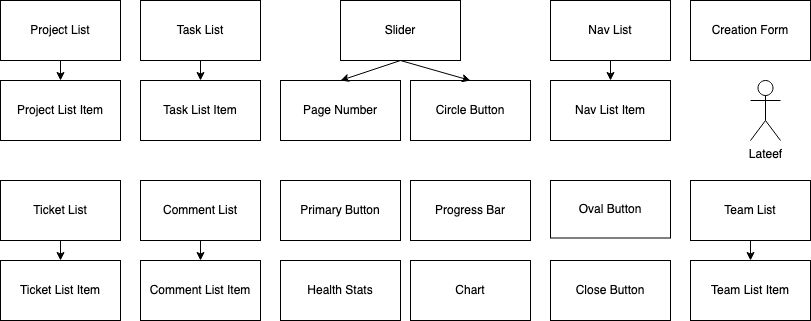

The diagram above was exported from draw.io. Its source (the exported page's mxGraphModel, read from the mxfile embedded in the PNG):
<mxGraphModel dx="2837" dy="529" grid="1" gridSize="10" guides="1" tooltips="1" connect="1" arrows="1" fold="1" page="1" pageScale="1" pageWidth="827" pageHeight="1169" math="0" shadow="0">
  <root>
    <mxCell id="0" />
    <mxCell id="1" parent="0" />
    <mxCell id="yYN3HWz72l2X9C1UA9QF-79" value="Primary Button" style="rounded=0;whiteSpace=wrap;html=1;" parent="1" vertex="1">
      <mxGeometry x="-560" y="200" width="120" height="60" as="geometry" />
    </mxCell>
    <mxCell id="yYN3HWz72l2X9C1UA9QF-80" value="Circle Button" style="rounded=0;whiteSpace=wrap;html=1;" parent="1" vertex="1">
      <mxGeometry x="-430" y="100" width="120" height="60" as="geometry" />
    </mxCell>
    <mxCell id="yYN3HWz72l2X9C1UA9QF-81" value="Slider" style="rounded=0;whiteSpace=wrap;html=1;" parent="1" vertex="1">
      <mxGeometry x="-500" y="20" width="120" height="60" as="geometry" />
    </mxCell>
    <mxCell id="yYN3HWz72l2X9C1UA9QF-82" value="Page Number" style="rounded=0;whiteSpace=wrap;html=1;" parent="1" vertex="1">
      <mxGeometry x="-560" y="100" width="120" height="60" as="geometry" />
    </mxCell>
    <mxCell id="yYN3HWz72l2X9C1UA9QF-84" value="" style="endArrow=classic;html=1;rounded=0;exitX=0.5;exitY=1;exitDx=0;exitDy=0;entryX=0.5;entryY=0;entryDx=0;entryDy=0;" parent="1" source="yYN3HWz72l2X9C1UA9QF-81" target="yYN3HWz72l2X9C1UA9QF-82" edge="1">
      <mxGeometry width="50" height="50" relative="1" as="geometry">
        <mxPoint x="-930" y="240" as="sourcePoint" />
        <mxPoint x="-880" y="190" as="targetPoint" />
        <Array as="points" />
      </mxGeometry>
    </mxCell>
    <mxCell id="yYN3HWz72l2X9C1UA9QF-6" value="Project List" style="rounded=0;whiteSpace=wrap;html=1;" parent="1" vertex="1">
      <mxGeometry x="-840" y="20" width="120" height="60" as="geometry" />
    </mxCell>
    <mxCell id="yYN3HWz72l2X9C1UA9QF-4" value="Project List Item" style="rounded=0;whiteSpace=wrap;html=1;" parent="1" vertex="1">
      <mxGeometry x="-840" y="100" width="120" height="60" as="geometry" />
    </mxCell>
    <mxCell id="yYN3HWz72l2X9C1UA9QF-8" value="" style="endArrow=classic;html=1;rounded=0;exitX=0.5;exitY=1;exitDx=0;exitDy=0;entryX=0.5;entryY=0;entryDx=0;entryDy=0;" parent="1" source="yYN3HWz72l2X9C1UA9QF-6" target="yYN3HWz72l2X9C1UA9QF-4" edge="1">
      <mxGeometry width="50" height="50" relative="1" as="geometry">
        <mxPoint x="-834" y="240" as="sourcePoint" />
        <mxPoint x="-784" y="190" as="targetPoint" />
      </mxGeometry>
    </mxCell>
    <mxCell id="yYN3HWz72l2X9C1UA9QF-77" value="Chart " style="rounded=0;whiteSpace=wrap;html=1;" parent="1" vertex="1">
      <mxGeometry x="-430" y="280" width="120" height="60" as="geometry" />
    </mxCell>
    <mxCell id="yYN3HWz72l2X9C1UA9QF-3" value="Ticket List Item" style="rounded=0;whiteSpace=wrap;html=1;" parent="1" vertex="1">
      <mxGeometry x="-840" y="280" width="120" height="60" as="geometry" />
    </mxCell>
    <mxCell id="yYN3HWz72l2X9C1UA9QF-2" value="Ticket List" style="rounded=0;whiteSpace=wrap;html=1;" parent="1" vertex="1">
      <mxGeometry x="-840" y="200" width="120" height="60" as="geometry" />
    </mxCell>
    <mxCell id="yYN3HWz72l2X9C1UA9QF-9" value="" style="endArrow=classic;html=1;rounded=0;exitX=0.5;exitY=1;exitDx=0;exitDy=0;entryX=0.5;entryY=0;entryDx=0;entryDy=0;" parent="1" source="yYN3HWz72l2X9C1UA9QF-2" target="yYN3HWz72l2X9C1UA9QF-3" edge="1">
      <mxGeometry width="50" height="50" relative="1" as="geometry">
        <mxPoint x="-799" y="400" as="sourcePoint" />
        <mxPoint x="-749" y="350" as="targetPoint" />
      </mxGeometry>
    </mxCell>
    <mxCell id="yYN3HWz72l2X9C1UA9QF-24" value="Task List" style="rounded=0;whiteSpace=wrap;html=1;" parent="1" vertex="1">
      <mxGeometry x="-700" y="20" width="120" height="60" as="geometry" />
    </mxCell>
    <mxCell id="yYN3HWz72l2X9C1UA9QF-27" value="" style="endArrow=classic;html=1;rounded=0;exitX=0.5;exitY=1;exitDx=0;exitDy=0;entryX=0.5;entryY=0;entryDx=0;entryDy=0;" parent="1" source="yYN3HWz72l2X9C1UA9QF-24" target="yYN3HWz72l2X9C1UA9QF-23" edge="1">
      <mxGeometry width="50" height="50" relative="1" as="geometry">
        <mxPoint x="-500" y="190" as="sourcePoint" />
        <mxPoint x="-450" y="140" as="targetPoint" />
      </mxGeometry>
    </mxCell>
    <mxCell id="yYN3HWz72l2X9C1UA9QF-23" value="Task List Item" style="rounded=0;whiteSpace=wrap;html=1;" parent="1" vertex="1">
      <mxGeometry x="-700" y="100" width="120" height="60" as="geometry" />
    </mxCell>
    <mxCell id="yYN3HWz72l2X9C1UA9QF-40" value="Health Stats" style="rounded=0;whiteSpace=wrap;html=1;" parent="1" vertex="1">
      <mxGeometry x="-560" y="280" width="120" height="60" as="geometry" />
    </mxCell>
    <mxCell id="yYN3HWz72l2X9C1UA9QF-29" value="Comment List" style="rounded=0;whiteSpace=wrap;html=1;" parent="1" vertex="1">
      <mxGeometry x="-700" y="200" width="120" height="60" as="geometry" />
    </mxCell>
    <mxCell id="yYN3HWz72l2X9C1UA9QF-28" value="Comment List Item" style="rounded=0;whiteSpace=wrap;html=1;" parent="1" vertex="1">
      <mxGeometry x="-700" y="280" width="120" height="60" as="geometry" />
    </mxCell>
    <mxCell id="yYN3HWz72l2X9C1UA9QF-32" value="" style="endArrow=classic;html=1;rounded=0;exitX=0.5;exitY=1;exitDx=0;exitDy=0;entryX=0.5;entryY=0;entryDx=0;entryDy=0;" parent="1" source="yYN3HWz72l2X9C1UA9QF-29" target="yYN3HWz72l2X9C1UA9QF-28" edge="1">
      <mxGeometry width="50" height="50" relative="1" as="geometry">
        <mxPoint x="-570" y="160" as="sourcePoint" />
        <mxPoint x="-520" y="160" as="targetPoint" />
      </mxGeometry>
    </mxCell>
    <mxCell id="yYN3HWz72l2X9C1UA9QF-33" value="Progress Bar" style="rounded=0;whiteSpace=wrap;html=1;" parent="1" vertex="1">
      <mxGeometry x="-430" y="200" width="120" height="60" as="geometry" />
    </mxCell>
    <mxCell id="yYN3HWz72l2X9C1UA9QF-36" value="Oval Button" style="rounded=0;whiteSpace=wrap;html=1;" parent="1" vertex="1">
      <mxGeometry x="-290" y="200" width="120" height="57.5" as="geometry" />
    </mxCell>
    <mxCell id="yYN3HWz72l2X9C1UA9QF-86" value="" style="endArrow=classic;html=1;rounded=0;entryX=0.5;entryY=0;entryDx=0;entryDy=0;exitX=0.5;exitY=1;exitDx=0;exitDy=0;" parent="1" source="yYN3HWz72l2X9C1UA9QF-81" target="yYN3HWz72l2X9C1UA9QF-80" edge="1">
      <mxGeometry width="50" height="50" relative="1" as="geometry">
        <mxPoint x="-500" y="80" as="sourcePoint" />
        <mxPoint x="-390" y="160" as="targetPoint" />
        <Array as="points" />
      </mxGeometry>
    </mxCell>
    <mxCell id="yYN3HWz72l2X9C1UA9QF-87" value="Nav List" style="rounded=0;whiteSpace=wrap;html=1;" parent="1" vertex="1">
      <mxGeometry x="-290" y="20" width="120" height="60" as="geometry" />
    </mxCell>
    <mxCell id="yYN3HWz72l2X9C1UA9QF-88" value="Nav List Item" style="rounded=0;whiteSpace=wrap;html=1;" parent="1" vertex="1">
      <mxGeometry x="-290" y="100" width="120" height="60" as="geometry" />
    </mxCell>
    <mxCell id="yYN3HWz72l2X9C1UA9QF-89" value="" style="endArrow=classic;html=1;rounded=0;exitX=0.5;exitY=1;exitDx=0;exitDy=0;entryX=0.5;entryY=0;entryDx=0;entryDy=0;" parent="1" source="yYN3HWz72l2X9C1UA9QF-87" target="yYN3HWz72l2X9C1UA9QF-88" edge="1">
      <mxGeometry width="50" height="50" relative="1" as="geometry">
        <mxPoint x="-640" y="210" as="sourcePoint" />
        <mxPoint x="-590" y="160" as="targetPoint" />
      </mxGeometry>
    </mxCell>
    <mxCell id="yYN3HWz72l2X9C1UA9QF-91" value="Creation Form" style="rounded=0;whiteSpace=wrap;html=1;" parent="1" vertex="1">
      <mxGeometry x="-150" y="20" width="120" height="60" as="geometry" />
    </mxCell>
    <mxCell id="yYN3HWz72l2X9C1UA9QF-92" value="Close Button" style="rounded=0;whiteSpace=wrap;html=1;" parent="1" vertex="1">
      <mxGeometry x="-290" y="280" width="120" height="60" as="geometry" />
    </mxCell>
    <mxCell id="yYN3HWz72l2X9C1UA9QF-93" value="Team List Item" style="rounded=0;whiteSpace=wrap;html=1;" parent="1" vertex="1">
      <mxGeometry x="-150" y="280" width="120" height="60" as="geometry" />
    </mxCell>
    <mxCell id="yYN3HWz72l2X9C1UA9QF-94" value="Team List" style="rounded=0;whiteSpace=wrap;html=1;" parent="1" vertex="1">
      <mxGeometry x="-150" y="200" width="120" height="60" as="geometry" />
    </mxCell>
    <mxCell id="yYN3HWz72l2X9C1UA9QF-95" value="" style="endArrow=classic;html=1;rounded=0;exitX=0.5;exitY=1;exitDx=0;exitDy=0;entryX=0.5;entryY=0;entryDx=0;entryDy=0;" parent="1" source="yYN3HWz72l2X9C1UA9QF-94" target="yYN3HWz72l2X9C1UA9QF-93" edge="1">
      <mxGeometry width="50" height="50" relative="1" as="geometry">
        <mxPoint x="-109" y="400" as="sourcePoint" />
        <mxPoint x="-59" y="350" as="targetPoint" />
      </mxGeometry>
    </mxCell>
    <mxCell id="yYN3HWz72l2X9C1UA9QF-96" value="Lateef" style="shape=umlActor;verticalLabelPosition=bottom;verticalAlign=top;html=1;outlineConnect=0;" parent="1" vertex="1">
      <mxGeometry x="-90" y="100" width="30" height="60" as="geometry" />
    </mxCell>
  </root>
</mxGraphModel>